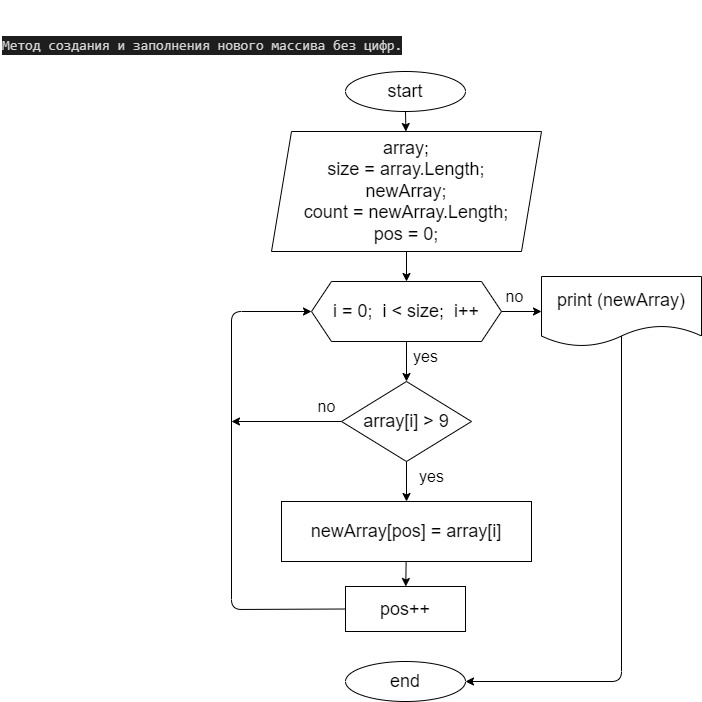

The diagram above was exported from draw.io. Its source (the exported page's mxGraphModel, read from the mxfile embedded in the PNG):
<mxGraphModel dx="1029" dy="895" grid="0" gridSize="10" guides="1" tooltips="1" connect="1" arrows="1" fold="1" page="0" pageScale="1" pageWidth="827" pageHeight="1169" math="0" shadow="0">
  <root>
    <mxCell id="0" />
    <mxCell id="1" parent="0" />
    <mxCell id="2" value="&#10;&#10;&lt;div style=&quot;color: rgb(212, 212, 212); background-color: rgb(30, 30, 30); font-family: consolas, &amp;quot;courier new&amp;quot;, monospace; font-weight: normal; font-size: 14px; line-height: 19px;&quot;&gt;&lt;div&gt;&lt;span style=&quot;color: #d4d4d4&quot;&gt;Метод создания и заполнения нового массива без цифр.&lt;/span&gt;&lt;/div&gt;&lt;/div&gt;&#10;&#10;" style="text;whiteSpace=wrap;html=1;" vertex="1" parent="1">
      <mxGeometry x="9" y="-31" width="430" height="30" as="geometry" />
    </mxCell>
    <mxCell id="5" value="" style="edgeStyle=none;html=1;fontSize=18;" edge="1" parent="1" source="3" target="4">
      <mxGeometry relative="1" as="geometry" />
    </mxCell>
    <mxCell id="3" value="&lt;font style=&quot;font-size: 18px&quot;&gt;start&lt;/font&gt;" style="ellipse;whiteSpace=wrap;html=1;" vertex="1" parent="1">
      <mxGeometry x="354" y="40" width="120" height="40" as="geometry" />
    </mxCell>
    <mxCell id="7" value="" style="edgeStyle=none;html=1;fontSize=18;" edge="1" parent="1" source="4" target="6">
      <mxGeometry relative="1" as="geometry" />
    </mxCell>
    <mxCell id="4" value="&lt;font style=&quot;font-size: 18px&quot;&gt;array;&lt;br&gt;size = array.Length;&lt;br&gt;newArray;&lt;br&gt;сount = newArray.Length;&lt;br&gt;pos = 0;&lt;/font&gt;" style="shape=parallelogram;perimeter=parallelogramPerimeter;whiteSpace=wrap;html=1;fixedSize=1;" vertex="1" parent="1">
      <mxGeometry x="280" y="100" width="270" height="120" as="geometry" />
    </mxCell>
    <mxCell id="9" value="" style="edgeStyle=none;html=1;fontSize=18;" edge="1" parent="1" source="6" target="8">
      <mxGeometry relative="1" as="geometry" />
    </mxCell>
    <mxCell id="20" value="" style="edgeStyle=none;html=1;fontSize=16;" edge="1" parent="1" source="6" target="19">
      <mxGeometry relative="1" as="geometry" />
    </mxCell>
    <mxCell id="6" value="&lt;font style=&quot;font-size: 18px&quot;&gt;i = 0;&amp;nbsp; i &amp;lt; size;&amp;nbsp; i++&lt;/font&gt;" style="shape=hexagon;perimeter=hexagonPerimeter2;whiteSpace=wrap;html=1;fixedSize=1;" vertex="1" parent="1">
      <mxGeometry x="320" y="250" width="190" height="60" as="geometry" />
    </mxCell>
    <mxCell id="12" value="" style="edgeStyle=none;html=1;fontSize=16;" edge="1" parent="1" source="8" target="11">
      <mxGeometry relative="1" as="geometry" />
    </mxCell>
    <mxCell id="17" style="edgeStyle=none;html=1;fontSize=18;" edge="1" parent="1" source="8">
      <mxGeometry relative="1" as="geometry">
        <mxPoint x="240" y="390" as="targetPoint" />
      </mxGeometry>
    </mxCell>
    <mxCell id="8" value="&lt;font style=&quot;font-size: 18px&quot;&gt;array[i] &amp;gt; 9&lt;/font&gt;" style="rhombus;whiteSpace=wrap;html=1;" vertex="1" parent="1">
      <mxGeometry x="350" y="350" width="130" height="80" as="geometry" />
    </mxCell>
    <mxCell id="10" value="&lt;font style=&quot;font-size: 16px&quot;&gt;yes&lt;/font&gt;" style="text;html=1;align=center;verticalAlign=middle;resizable=0;points=[];autosize=1;strokeColor=none;fillColor=none;fontSize=18;" vertex="1" parent="1">
      <mxGeometry x="414" y="310" width="40" height="30" as="geometry" />
    </mxCell>
    <mxCell id="15" value="" style="edgeStyle=none;html=1;fontSize=18;" edge="1" parent="1" source="11" target="14">
      <mxGeometry relative="1" as="geometry" />
    </mxCell>
    <mxCell id="11" value="&lt;font style=&quot;font-size: 18px&quot;&gt;newArray[pos] = array[i]&lt;/font&gt;" style="whiteSpace=wrap;html=1;" vertex="1" parent="1">
      <mxGeometry x="290" y="470" width="250" height="60" as="geometry" />
    </mxCell>
    <mxCell id="13" value="&lt;font style=&quot;font-size: 16px&quot;&gt;yes&lt;/font&gt;" style="text;html=1;align=center;verticalAlign=middle;resizable=0;points=[];autosize=1;strokeColor=none;fillColor=none;fontSize=18;" vertex="1" parent="1">
      <mxGeometry x="420" y="430" width="40" height="30" as="geometry" />
    </mxCell>
    <mxCell id="16" style="edgeStyle=none;html=1;exitX=0;exitY=0.5;exitDx=0;exitDy=0;entryX=0;entryY=0.5;entryDx=0;entryDy=0;fontSize=18;" edge="1" parent="1" source="14" target="6">
      <mxGeometry relative="1" as="geometry">
        <Array as="points">
          <mxPoint x="240" y="578" />
          <mxPoint x="240" y="280" />
        </Array>
      </mxGeometry>
    </mxCell>
    <mxCell id="14" value="&lt;font style=&quot;font-size: 18px&quot;&gt;pos++&lt;/font&gt;" style="whiteSpace=wrap;html=1;" vertex="1" parent="1">
      <mxGeometry x="354" y="555" width="120" height="45" as="geometry" />
    </mxCell>
    <mxCell id="18" value="&lt;font style=&quot;font-size: 16px&quot;&gt;no&lt;/font&gt;" style="text;html=1;align=center;verticalAlign=middle;resizable=0;points=[];autosize=1;strokeColor=none;fillColor=none;fontSize=18;" vertex="1" parent="1">
      <mxGeometry x="320" y="360" width="30" height="30" as="geometry" />
    </mxCell>
    <mxCell id="22" value="" style="edgeStyle=none;html=1;fontSize=18;exitX=0.5;exitY=0.786;exitDx=0;exitDy=0;exitPerimeter=0;" edge="1" parent="1" source="19" target="21">
      <mxGeometry relative="1" as="geometry">
        <Array as="points">
          <mxPoint x="630" y="650" />
        </Array>
      </mxGeometry>
    </mxCell>
    <mxCell id="19" value="&lt;font style=&quot;font-size: 18px&quot;&gt;print (newArray)&lt;/font&gt;" style="shape=document;whiteSpace=wrap;html=1;boundedLbl=1;" vertex="1" parent="1">
      <mxGeometry x="550" y="245" width="160" height="70" as="geometry" />
    </mxCell>
    <mxCell id="21" value="&lt;font style=&quot;font-size: 18px&quot;&gt;end&lt;/font&gt;" style="ellipse;whiteSpace=wrap;html=1;" vertex="1" parent="1">
      <mxGeometry x="354" y="630" width="120" height="40" as="geometry" />
    </mxCell>
    <mxCell id="23" value="&lt;font style=&quot;font-size: 16px&quot;&gt;no&lt;/font&gt;" style="text;html=1;align=center;verticalAlign=middle;resizable=0;points=[];autosize=1;strokeColor=none;fillColor=none;fontSize=18;" vertex="1" parent="1">
      <mxGeometry x="508" y="250" width="30" height="30" as="geometry" />
    </mxCell>
  </root>
</mxGraphModel>